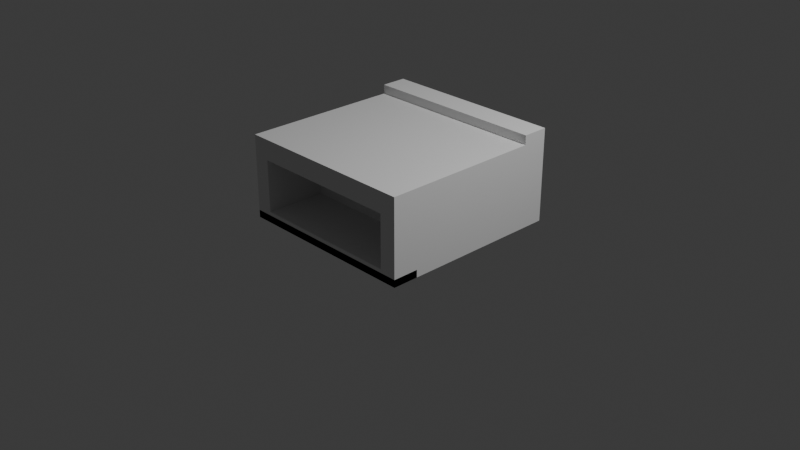 # Source: range_body_001.blend  (saved by Blender 5.1.30; exported with 4.5.12 LTS)
import bpy
from mathutils import Matrix  # noqa: F401  (used for matrix-valued properties, if any)

bpy.ops.wm.read_factory_settings(use_empty=True)
scene = bpy.context.scene
scene.name = 'Scene'

# ---- collections
col_collection = bpy.data.collections.new('Collection'); scene.collection.children.link(col_collection)

# ---- world
world_world = bpy.data.worlds.new('World'); scene.world = world_world
world_world.use_nodes = True; world_world.node_tree.nodes.clear()
_N = world_world.node_tree.nodes; _L = world_world.node_tree.links
n0 = _N.new('ShaderNodeOutputWorld'); n0.name = 'World Output'; n0.location = (200, 100)
n1 = _N.new('ShaderNodeBackground'); n1.name = 'Background'; n1.location = (-200, 100)
n1.inputs[0].default_value = (0.05088, 0.05088, 0.05088, 1.0)
_L.new(n1.outputs[0], n0.inputs[0])
n0.is_active_output = True
world_world.color = (0.05088, 0.05088, 0.05088)
world_world.sun_shadow_jitter_overblur = 0.0

# ---- cameras
cam_camera = bpy.data.cameras.new('Camera')
cam_camera.clip_end = 100.0
cam_camera.ortho_scale = 7.314

# ---- lights
light_light = bpy.data.lights.new('Light', 'POINT')
light_light.energy = 1000.0
light_light.shadow_soft_size = 0.1

# ---- meshes
me_range_body_001 = bpy.data.meshes.new('range_body_001')
me_range_body_001.from_pydata([(-1.0, -1.0, 0.0), (-1.0, -1.0, 0.78), (-1.0, 1.0, 0.0), (-0.82, -0.35, 0.12), (-1.0, 1.0, 0.78), (-0.82, -0.35, 0.68), (1.0, -1.0, 0.0), (1.0, -1.0, 0.78), (1.0, 1.0, 0.0), (0.82, -0.35, 0.12), (1.0, 1.0, 0.78), (0.82, -0.35, 0.68), (0.82, -1.0, 0.12), (0.82, -1.0, 0.68), (-0.82, -1.0, 0.12), (-0.82, -1.0, 0.68), (-1.0, -1.0, 0.78), (-1.0, -1.0, 0.9), (-1.0, 0.72, 0.78), (-1.0, 0.72, 0.9), (1.0, -1.0, 0.78), (1.0, -1.0, 0.9), (1.0, 0.72, 0.78), (1.0, 0.72, 0.9), (-1.0, 0.72, 0.78), (-1.0, 0.72, 1.0), (-1.0, 1.0, 0.78), (-1.0, 1.0, 1.0), (1.0, 0.72, 0.78), (1.0, 0.72, 1.0), (1.0, 1.0, 0.78), (1.0, 1.0, 1.0), (-1.0, -1.0, 0.0), (-1.0, -1.0, 0.08), (-1.0, -0.72, 0.0), (-1.0, -0.72, 0.08), (1.0, -1.0, 0.0), (1.0, -1.0, 0.08), (1.0, -0.72, 0.0), (1.0, -0.72, 0.08)], [], [(0, 1, 4, 2), (2, 4, 10, 8), (8, 10, 7, 6), (13, 7, 1, 15), (1, 0, 6, 7, 13, 12, 14, 15), (2, 8, 6, 0), (10, 4, 1, 7), (3, 5, 15, 14), (3, 9, 11, 5), (11, 9, 12, 13), (12, 9, 3, 14), (5, 11, 13, 15), (16, 17, 19, 18), (18, 19, 23, 22), (22, 23, 21, 20), (20, 21, 17, 16), (18, 22, 20, 16), (23, 19, 17, 21), (24, 25, 27, 26), (26, 27, 31, 30), (30, 31, 29, 28), (28, 29, 25, 24), (26, 30, 28, 24), (31, 27, 25, 29), (32, 33, 35, 34), (34, 35, 39, 38), (38, 39, 37, 36), (36, 37, 33, 32), (34, 38, 36, 32), (39, 35, 33, 37)])
me_range_body_001.materials.append(None)
me_range_body_001.update()

# ---- objects
ob_range_body_001 = bpy.data.objects.new('range_body_001', me_range_body_001)
ob_light = bpy.data.objects.new('Light', light_light)
ob_camera = bpy.data.objects.new('Camera', cam_camera)

# ---- transforms, parenting, visibility, modifiers, constraints
ob_range_body_001.location = (0.0, 0.0, 0.0)
ob_light.location = (4.076, 1.005, 5.904)
ob_light.rotation_euler = (0.6503, 0.05522, 1.866)
ob_light.lock_rotations_4d = False
ob_light.empty_display_type = 'ARROWS'
ob_light.color = (0.0, 0.0, 0.0, 0.0)
ob_light.lineart.crease_threshold = 0.0
ob_camera.location = (7.359, -6.926, 4.958)
ob_camera.rotation_euler = (1.109, 0.0, 0.8149)
ob_camera.lock_rotations_4d = False
ob_camera.empty_display_type = 'ARROWS'
ob_camera.color = (0.0, 0.0, 0.0, 0.0)
ob_camera.display_type = 'WIRE'
ob_camera.lineart.crease_threshold = 0.0

# ---- collection membership
scene.collection.objects.link(ob_range_body_001)
col_collection.objects.link(ob_light)
col_collection.objects.link(ob_camera)

# ---- scene / render settings (as saved in the file)
scene.camera = ob_camera
scene.frame_start = 1; scene.frame_end = 250; scene.frame_set(1)
scene.render.engine = 'BLENDER_EEVEE_NEXT'
scene.render.bake_bias = 0.0
scene.render.bake_samples = 0
scene.cycles.sampling_pattern = 'TABULATED_SOBOL'
scene.eevee.use_volume_custom_range = False
bpy.context.view_layer.update()
